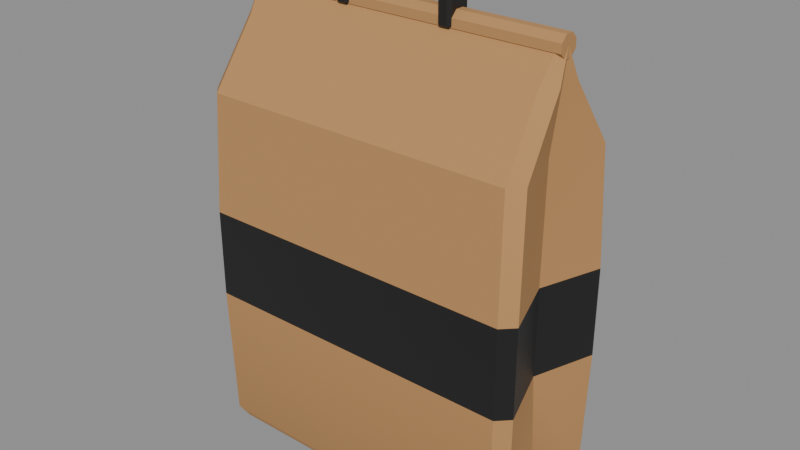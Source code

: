 # Source: bolsa_carbon.blend  (saved by Blender 5.3.31; exported with 4.5.12 LTS)
import bpy
from mathutils import Matrix  # noqa: F401  (used for matrix-valued properties, if any)

bpy.ops.wm.read_factory_settings(use_empty=True)
scene = bpy.context.scene
scene.name = 'Scene'

# ---- materials (node trees are filled in below, after node groups)
mat_m_papelmadera = bpy.data.materials.new('M_PapelMadera')
mat_m_papelmadera.diffuse_color = (0.4851, 0.2542, 0.09531, 1.0)
mat_m_plasticonegro = bpy.data.materials.new('M_PlasticoNegro')
mat_m_plasticonegro.diffuse_color = (0.01033, 0.01033, 0.01033, 1.0)

# ---- material node trees
mat_m_papelmadera.use_nodes = True; mat_m_papelmadera.node_tree.nodes.clear()
_N = mat_m_papelmadera.node_tree.nodes; _L = mat_m_papelmadera.node_tree.links
n0 = _N.new('ShaderNodeBsdfPrincipled'); n0.name = 'Principled BSDF'; n0.location = (-200, 100)
n0.inputs[0].default_value = (0.4851, 0.2542, 0.09531, 1.0)
n0.inputs[2].default_value = 0.9
n0.inputs[10].default_value = 0.005
n1 = _N.new('ShaderNodeOutputMaterial'); n1.name = 'Material Output'; n1.location = (200, 100)
_L.new(n0.outputs[0], n1.inputs[0])
n1.is_active_output = True
mat_m_plasticonegro.use_nodes = True; mat_m_plasticonegro.node_tree.nodes.clear()
_N = mat_m_plasticonegro.node_tree.nodes; _L = mat_m_plasticonegro.node_tree.links
n0 = _N.new('ShaderNodeBsdfPrincipled'); n0.name = 'Principled BSDF'; n0.location = (-200, 100)
n0.inputs[0].default_value = (0.01033, 0.01033, 0.01033, 1.0)
n0.inputs[10].default_value = 0.005
n1 = _N.new('ShaderNodeOutputMaterial'); n1.name = 'Material Output'; n1.location = (200, 100)
_L.new(n0.outputs[0], n1.inputs[0])
n1.is_active_output = True

# ---- meshes
me_bolsa_carbon = bpy.data.meshes.new('bolsa_carbon')
me_bolsa_carbon.from_pydata([(0.161, 0.0, 0.0), (0.165, -0.053, 0.0), (0.153, -0.065, 0.0), (-0.153, -0.065, 0.0), (-0.165, -0.053, 0.0), (-0.161, 0.0, 0.0), (-0.165, 0.053, 0.0), (-0.153, 0.065, 0.0), (0.153, 0.065, 0.0), (0.165, 0.053, 0.0), (0.16, 0.0, 0.012), (0.172, -0.06, 0.012), (0.16, -0.072, 0.012), (-0.16, -0.072, 0.012), (-0.172, -0.06, 0.012), (-0.16, 0.0, 0.012), (-0.172, 0.06, 0.012), (-0.16, 0.072, 0.012), (0.16, 0.072, 0.012), (0.172, 0.06, 0.012), (0.153, 0.0, 0.15), (0.175, -0.063, 0.15), (0.163, -0.075, 0.15), (-0.163, -0.075, 0.15), (-0.175, -0.063, 0.15), (-0.153, 0.0, 0.15), (-0.175, 0.063, 0.15), (-0.163, 0.075, 0.15), (0.163, 0.075, 0.15), (0.175, 0.063, 0.15), (0.153, 0.0, 0.24), (0.175, -0.063, 0.24), (0.163, -0.075, 0.24), (-0.163, -0.075, 0.24), (-0.175, -0.063, 0.24), (-0.153, 0.0, 0.24), (-0.175, 0.063, 0.24), (-0.163, 0.075, 0.24), (0.163, 0.075, 0.24), (0.175, 0.063, 0.24), (0.154, 0.0, 0.36), (0.172, -0.057, 0.36), (0.16, -0.069, 0.36), (-0.16, -0.069, 0.36), (-0.172, -0.057, 0.36), (-0.154, 0.0, 0.36), (-0.172, 0.057, 0.36), (-0.16, 0.069, 0.36), (0.16, 0.069, 0.36), (0.172, 0.057, 0.36), (0.162, 0.0, 0.425), (0.168, -0.013, 0.425), (0.156, -0.025, 0.425), (-0.156, -0.025, 0.425), (-0.168, -0.013, 0.425), (-0.162, 0.0, 0.425), (-0.168, 0.013, 0.425), (-0.156, 0.025, 0.425), (0.156, 0.025, 0.425), (0.168, 0.013, 0.425), (0.165, 0.0, 0.455), (0.165, -0.0005455, 0.455), (0.1595, -0.006, 0.455), (-0.1595, -0.006, 0.455), (-0.165, -0.0005455, 0.455), (-0.165, 0.0, 0.455), (-0.165, 0.0005455, 0.455), (-0.1595, 0.006, 0.455), (0.1595, 0.006, 0.455), (0.165, 0.0005455, 0.455), (0.0, 0.0, 0.455), (-0.165, 0.00421, 0.4448), (-0.165, 0.01016, 0.4508), (-0.165, 0.01016, 0.4592), (-0.165, 0.00421, 0.4652), (-0.165, -0.00421, 0.4652), (-0.165, -0.01016, 0.4592), (-0.165, -0.01016, 0.4508), (-0.165, -0.00421, 0.4448), (0.165, 0.00421, 0.4448), (0.165, 0.01016, 0.4508), (0.165, 0.01016, 0.4592), (0.165, 0.00421, 0.4652), (0.165, -0.00421, 0.4652), (0.165, -0.01016, 0.4592), (0.165, -0.01016, 0.4508), (0.165, -0.00421, 0.4448), (-0.059, -0.01, 0.449), (-0.059, -0.013, 0.452), (-0.062, -0.01, 0.452), (-0.059, -0.013, 0.486), (-0.059, -0.01, 0.489), (-0.062, -0.01, 0.486), (-0.059, 0.01, 0.449), (-0.062, 0.01, 0.452), (-0.059, 0.013, 0.452), (-0.059, 0.01, 0.489), (-0.059, 0.013, 0.486), (-0.062, 0.01, 0.486), (-0.051, -0.01, 0.449), (-0.048, -0.01, 0.452), (-0.051, -0.013, 0.452), (-0.051, -0.01, 0.489), (-0.051, -0.013, 0.486), (-0.048, -0.01, 0.486), (-0.051, 0.01, 0.449), (-0.051, 0.013, 0.452), (-0.048, 0.01, 0.452), (-0.051, 0.01, 0.489), (-0.048, 0.01, 0.486), (-0.051, 0.013, 0.486), (0.059, 0.01, 0.489), (0.062, 0.01, 0.486), (0.059, 0.013, 0.486), (0.059, 0.01, 0.449), (0.059, 0.013, 0.452), (0.062, 0.01, 0.452), (0.059, -0.01, 0.489), (0.059, -0.013, 0.486), (0.062, -0.01, 0.486), (0.059, -0.01, 0.449), (0.062, -0.01, 0.452), (0.059, -0.013, 0.452), (0.051, 0.01, 0.489), (0.051, 0.013, 0.486), (0.048, 0.01, 0.486), (0.051, 0.01, 0.449), (0.048, 0.01, 0.452), (0.051, 0.013, 0.452), (0.051, -0.013, 0.486), (0.051, -0.01, 0.489), (0.048, -0.01, 0.486), (0.051, -0.01, 0.449), (0.051, -0.013, 0.452), (0.048, -0.01, 0.452), (0.061, 0.005, 0.5), (0.065, 0.005, 0.496), (0.061, 0.009, 0.496), (0.061, 0.005, 0.486), (0.061, 0.009, 0.49), (0.065, 0.005, 0.49), (0.061, -0.005, 0.5), (0.061, -0.009, 0.496), (0.065, -0.005, 0.496), (0.061, -0.005, 0.486), (0.065, -0.005, 0.49), (0.061, -0.009, 0.49), (-0.061, 0.005, 0.5), (-0.061, 0.009, 0.496), (-0.065, 0.005, 0.496), (-0.061, 0.005, 0.486), (-0.065, 0.005, 0.49), (-0.061, 0.009, 0.49), (-0.061, -0.009, 0.496), (-0.061, -0.005, 0.5), (-0.065, -0.005, 0.496), (-0.061, -0.005, 0.486), (-0.061, -0.009, 0.49), (-0.065, -0.005, 0.49)], [], [(0, 10, 11, 1), (1, 11, 12, 2), (2, 12, 13, 3), (3, 13, 14, 4), (4, 14, 15, 5), (5, 15, 16, 6), (6, 16, 17, 7), (7, 17, 18, 8), (8, 18, 19, 9), (9, 19, 10, 0), (10, 20, 21, 11), (11, 21, 22, 12), (12, 22, 23, 13), (13, 23, 24, 14), (14, 24, 25, 15), (15, 25, 26, 16), (16, 26, 27, 17), (17, 27, 28, 18), (18, 28, 29, 19), (19, 29, 20, 10), (20, 30, 31, 21), (21, 31, 32, 22), (22, 32, 33, 23), (23, 33, 34, 24), (24, 34, 35, 25), (25, 35, 36, 26), (26, 36, 37, 27), (27, 37, 38, 28), (28, 38, 39, 29), (29, 39, 30, 20), (30, 40, 41, 31), (31, 41, 42, 32), (32, 42, 43, 33), (33, 43, 44, 34), (34, 44, 45, 35), (35, 45, 46, 36), (36, 46, 47, 37), (37, 47, 48, 38), (38, 48, 49, 39), (39, 49, 40, 30), (40, 50, 51, 41), (41, 51, 52, 42), (42, 52, 53, 43), (43, 53, 54, 44), (44, 54, 55, 45), (45, 55, 56, 46), (46, 56, 57, 47), (47, 57, 58, 48), (48, 58, 59, 49), (49, 59, 50, 40), (50, 60, 61, 51), (51, 61, 62, 52), (52, 62, 63, 53), (53, 63, 64, 54), (54, 64, 65, 55), (55, 65, 66, 56), (56, 66, 67, 57), (57, 67, 68, 58), (58, 68, 69, 59), (59, 69, 60, 50), (60, 70, 61), (61, 70, 62), (62, 70, 63), (63, 70, 64), (64, 70, 65), (65, 70, 66), (66, 70, 67), (67, 70, 68), (68, 70, 69), (69, 70, 60), (71, 72, 80, 79), (72, 73, 81, 80), (73, 74, 82, 81), (74, 75, 83, 82), (75, 76, 84, 83), (76, 77, 85, 84), (77, 78, 86, 85), (78, 71, 79, 86), (78, 77, 76, 75, 74, 73, 72, 71), (79, 80, 81, 82, 83, 84, 85, 86), (87, 88, 89), (90, 91, 92), (93, 94, 95), (96, 97, 98), (99, 100, 101), (102, 103, 104), (105, 106, 107), (108, 109, 110), (93, 87, 89, 94), (88, 90, 92, 89), (91, 96, 98, 92), (97, 95, 94, 98), (105, 93, 95, 106), (96, 108, 110, 97), (109, 107, 106, 110), (99, 105, 107, 100), (108, 102, 104, 109), (103, 101, 100, 104), (87, 99, 101, 88), (102, 91, 90, 103), (93, 105, 99, 87), (89, 92, 98, 94), (101, 103, 90, 88), (108, 96, 91, 102), (95, 97, 110, 106), (107, 109, 104, 100), (111, 112, 113), (114, 115, 116), (117, 118, 119), (120, 121, 122), (123, 124, 125), (126, 127, 128), (129, 130, 131), (132, 133, 134), (117, 130, 129, 118), (132, 120, 122, 133), (111, 117, 119, 112), (112, 116, 115, 113), (123, 111, 113, 124), (114, 126, 128, 115), (126, 132, 134, 127), (124, 128, 127, 125), (133, 129, 131, 134), (130, 123, 125, 131), (118, 122, 121, 119), (120, 114, 116, 121), (111, 123, 130, 117), (128, 124, 113, 115), (116, 112, 119, 121), (126, 114, 120, 132), (122, 118, 129, 133), (134, 131, 125, 127), (135, 136, 137), (138, 139, 140), (141, 142, 143), (144, 145, 146), (147, 148, 149), (150, 151, 152), (153, 154, 155), (156, 157, 158), (147, 135, 137, 148), (138, 150, 152, 139), (142, 146, 145, 143), (156, 144, 146, 157), (141, 154, 153, 142), (135, 141, 143, 136), (157, 153, 155, 158), (154, 147, 149, 155), (150, 156, 158, 151), (148, 152, 151, 149), (136, 140, 139, 137), (144, 138, 140, 145), (135, 147, 154, 141), (152, 148, 137, 139), (140, 136, 143, 145), (150, 138, 144, 156), (146, 142, 153, 157), (158, 155, 149, 151)])
me_bolsa_carbon.polygons.foreach_set('use_smooth', [True] * 158)
me_bolsa_carbon.polygons.foreach_set('material_index', [0, 0, 0, 0, 0, 0, 0, 0, 0, 0, 0, 0, 0, 0, 0, 0, 0, 0, 0, 0, 1, 1, 1, 1, 1, 1, 1, 1, 1, 1, 0, 0, 0, 0, 0, 0, 0, 0, 0, 0, 0, 0, 0, 0, 0, 0, 0, 0, 0, 0, 0, 0, 0, 0, 0, 0, 0, 0, 0, 0, 0, 0, 0, 0, 0, 0, 0, 0, 0, 0, 0, 0, 0, 0, 0, 0, 0, 0, 0, 0, 1, 1, 1, 1, 1, 1, 1, 1, 1, 1, 1, 1, 1, 1, 1, 1, 1, 1, 1, 1, 1, 1, 1, 1, 1, 1, 1, 1, 1, 1, 1, 1, 1, 1, 1, 1, 1, 1, 1, 1, 1, 1, 1, 1, 1, 1, 1, 1, 1, 1, 1, 1, 1, 1, 1, 1, 1, 1, 1, 1, 1, 1, 1, 1, 1, 1, 1, 1, 1, 1, 1, 1, 1, 1, 1, 1, 1, 1])
_k = set([(0, 1), (0, 9), (1, 2), (1, 11), (2, 3), (2, 12), (3, 4), (3, 13), (4, 5), (4, 14), (5, 6), (6, 7), (6, 16), (7, 8), (7, 17), (8, 9), (8, 18), (9, 19), (10, 20), (11, 12), (11, 21), (12, 22), (13, 14), (13, 23), (14, 24), (15, 25), (16, 17), (16, 26), (17, 27), (18, 19), (18, 28), (19, 29), (20, 21), (20, 29), (20, 30), (21, 22), (21, 31), (22, 23), (22, 32), (23, 24), (23, 33), (24, 25), (24, 34), (25, 26), (25, 35), (26, 27), (26, 36), (27, 28), (27, 37), (28, 29), (28, 38), (29, 39), (30, 31), (30, 39), (30, 40), (31, 32), (31, 41), (32, 33), (32, 42), (33, 34), (33, 43), (34, 35), (34, 44), (35, 36), (35, 45), (36, 37), (36, 46), (37, 38), (37, 47), (38, 39), (38, 48), (39, 49), (40, 50), (41, 51), (42, 43), (42, 52), (43, 53), (44, 54), (45, 55), (46, 56), (47, 48), (47, 57), (48, 58), (49, 59), (50, 60), (51, 61), (52, 62), (53, 63), (54, 64), (55, 65), (56, 66), (57, 67), (58, 68), (59, 69), (60, 61), (60, 69), (61, 62), (62, 63), (63, 64), (64, 65), (65, 66), (66, 67), (67, 68), (68, 69), (71, 72), (71, 78), (71, 79), (72, 73), (72, 80), (73, 74), (73, 81), (74, 75), (74, 82), (75, 76), (75, 83), (76, 77), (76, 84), (77, 78), (77, 85), (78, 86), (79, 80), (79, 86), (80, 81), (81, 82), (82, 83), (83, 84), (84, 85), (85, 86), (87, 88), (87, 89), (87, 93), (87, 99), (88, 89), (88, 90), (88, 101), (89, 92), (89, 94), (90, 91), (90, 92), (90, 103), (91, 92), (91, 96), (91, 102), (92, 98), (93, 94), (93, 95), (93, 105), (94, 95), (94, 98), (95, 97), (95, 106), (96, 97), (96, 98), (96, 108), (97, 98), (97, 110), (99, 100), (99, 101), (99, 105), (100, 101), (100, 104), (100, 107), (101, 103), (102, 103), (102, 104), (102, 108), (103, 104), (104, 109), (105, 106), (105, 107), (106, 107), (106, 110), (107, 109), (108, 109), (108, 110), (109, 110), (111, 112), (111, 113), (111, 117), (111, 123), (112, 113), (112, 116), (112, 119), (113, 115), (113, 124), (114, 115), (114, 116), (114, 120), (114, 126), (115, 116), (115, 128), (116, 121), (117, 118), (117, 119), (117, 130), (118, 119), (118, 122), (118, 129), (119, 121), (120, 121), (120, 122), (120, 132), (121, 122), (122, 133), (123, 124), (123, 125), (123, 130), (124, 125), (124, 128), (125, 127), (125, 131), (126, 127), (126, 128), (126, 132), (127, 128), (127, 134), (129, 130), (129, 131), (129, 133), (130, 131), (131, 134), (132, 133), (132, 134), (133, 134), (135, 136), (135, 137), (135, 141), (135, 147), (136, 137), (136, 140), (136, 143), (137, 139), (137, 148), (138, 139), (138, 140), (138, 144), (138, 150), (139, 140), (139, 152), (140, 145), (141, 142), (141, 143), (141, 154), (142, 143), (142, 146), (142, 153), (143, 145), (144, 145), (144, 146), (144, 156), (145, 146), (146, 157), (147, 148), (147, 149), (147, 154), (148, 149), (148, 152), (149, 151), (149, 155), (150, 151), (150, 152), (150, 156), (151, 152), (151, 158), (153, 154), (153, 155), (153, 157), (154, 155), (155, 158), (156, 157), (156, 158), (157, 158)])
me_bolsa_carbon.attributes.new('sharp_edge', 'BOOLEAN', 'EDGE').data.foreach_set('value', [ (min(e.vertices), max(e.vertices)) in _k for e in me_bolsa_carbon.edges])
me_bolsa_carbon.materials.append(mat_m_papelmadera)
me_bolsa_carbon.materials.append(mat_m_plasticonegro)
me_bolsa_carbon.update()

# ---- objects
ob_bolsa_carbon = bpy.data.objects.new('bolsa_carbon', me_bolsa_carbon)

# ---- transforms, parenting, visibility, modifiers, constraints
ob_bolsa_carbon.location = (0.0, 0.0, 0.0)

# ---- collection membership
scene.collection.objects.link(ob_bolsa_carbon)

# ---- scene / render settings (as saved in the file)
scene.frame_start = 1; scene.frame_end = 250; scene.frame_set(1)
scene.render.engine = 'BLENDER_EEVEE_NEXT'
scene.render.bake_bias = 0.0
scene.render.bake_samples = 0
scene.render.compositor_device = 'GPU'
scene.eevee.use_volume_custom_range = False
scene.eevee.fast_gi_thickness_near = 0.1
scene.eevee.fast_gi_thickness_far = 0.0
scene.eevee.ray_tracing_options.screen_trace_thickness = 0.1
bpy.context.view_layer.update()

# ---- added for rendering (the .blend has no active camera and no usable light): camera, sun + grey world if the file has none
cam_auto = bpy.data.cameras.new('AutoCamera')
cam_auto.lens = 50.0
cam_auto.sensor_width = 36.0
cam_auto.clip_end = 1000.0
ob_auto_camera = bpy.data.objects.new('AutoCamera', cam_auto)
scene.collection.objects.link(ob_auto_camera)
ob_auto_camera.location = (0.581495, -0.697794, 0.715196)
ob_auto_camera.rotation_euler = (1.09748, -7.21219e-08, 0.694738)
scene.camera = ob_auto_camera
light_auto_sun = bpy.data.lights.new('AutoSun', 'SUN')
light_auto_sun.energy = 3.0
light_auto_sun.angle = 0.0523599
ob_auto_sun = bpy.data.objects.new('AutoSun', light_auto_sun)
scene.collection.objects.link(ob_auto_sun)
ob_auto_sun.rotation_euler = (0.872665, 0.174533, 0.523599)
if scene.world is None:
    world_auto = bpy.data.worlds.new('AutoWorld')
    world_auto.color = (0.3, 0.3, 0.3)
    scene.world = world_auto
bpy.context.view_layer.update()
